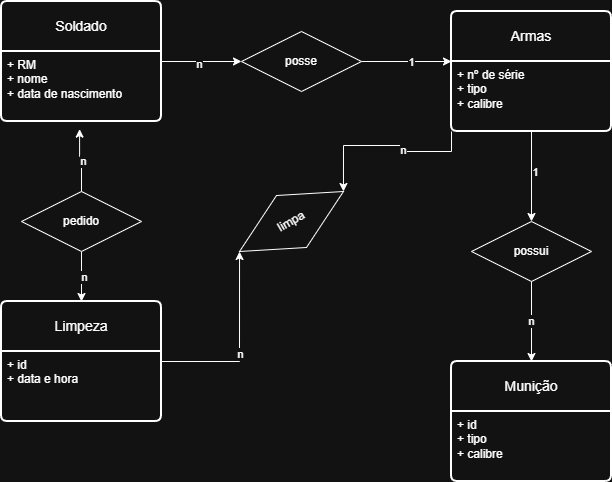

The diagram above was exported from draw.io. Its source (the exported page's mxGraphModel, read from the mxfile embedded in the PNG):
<mxGraphModel dx="1042" dy="674" grid="1" gridSize="10" guides="1" tooltips="1" connect="1" arrows="1" fold="1" page="1" pageScale="1" pageWidth="827" pageHeight="1169" math="0" shadow="0">
  <root>
    <mxCell id="0" />
    <mxCell id="1" parent="0" />
    <mxCell id="F_YYJoXcV8fmZbymiA24-11" style="edgeStyle=orthogonalEdgeStyle;rounded=0;orthogonalLoop=1;jettySize=auto;html=1;entryX=0;entryY=0.5;entryDx=0;entryDy=0;" parent="1" source="F_YYJoXcV8fmZbymiA24-1" target="F_YYJoXcV8fmZbymiA24-10" edge="1">
      <mxGeometry relative="1" as="geometry" />
    </mxCell>
    <mxCell id="F_YYJoXcV8fmZbymiA24-13" value="n" style="edgeLabel;html=1;align=center;verticalAlign=middle;resizable=0;points=[];" parent="F_YYJoXcV8fmZbymiA24-11" vertex="1" connectable="0">
      <mxGeometry x="-0.07" y="-2" relative="1" as="geometry">
        <mxPoint as="offset" />
      </mxGeometry>
    </mxCell>
    <mxCell id="F_YYJoXcV8fmZbymiA24-1" value="Soldado" style="swimlane;childLayout=stackLayout;horizontal=1;startSize=50;horizontalStack=0;rounded=1;fontSize=14;fontStyle=0;strokeWidth=2;resizeParent=0;resizeLast=1;shadow=0;dashed=0;align=center;arcSize=4;whiteSpace=wrap;html=1;" parent="1" vertex="1">
      <mxGeometry x="100" y="70" width="160" height="120" as="geometry" />
    </mxCell>
    <mxCell id="F_YYJoXcV8fmZbymiA24-2" value="+ RM&lt;div&gt;+ nome&lt;/div&gt;&lt;div&gt;+ data de nascimento&lt;/div&gt;" style="align=left;strokeColor=none;fillColor=none;spacingLeft=4;spacingRight=4;fontSize=12;verticalAlign=top;resizable=0;rotatable=0;part=1;html=1;whiteSpace=wrap;" parent="F_YYJoXcV8fmZbymiA24-1" vertex="1">
      <mxGeometry y="50" width="160" height="70" as="geometry" />
    </mxCell>
    <mxCell id="F_YYJoXcV8fmZbymiA24-3" value="Armas" style="swimlane;childLayout=stackLayout;horizontal=1;startSize=50;horizontalStack=0;rounded=1;fontSize=14;fontStyle=0;strokeWidth=2;resizeParent=0;resizeLast=1;shadow=0;dashed=0;align=center;arcSize=4;whiteSpace=wrap;html=1;" parent="1" vertex="1">
      <mxGeometry x="550" y="80" width="160" height="120" as="geometry" />
    </mxCell>
    <mxCell id="F_YYJoXcV8fmZbymiA24-4" value="+ nº de série&lt;div&gt;&lt;div&gt;+ tipo&lt;/div&gt;&lt;div&gt;+ calibre&lt;/div&gt;&lt;/div&gt;" style="align=left;strokeColor=none;fillColor=none;spacingLeft=4;spacingRight=4;fontSize=12;verticalAlign=top;resizable=0;rotatable=0;part=1;html=1;whiteSpace=wrap;" parent="F_YYJoXcV8fmZbymiA24-3" vertex="1">
      <mxGeometry y="50" width="160" height="70" as="geometry" />
    </mxCell>
    <mxCell id="F_YYJoXcV8fmZbymiA24-24" style="edgeStyle=orthogonalEdgeStyle;rounded=0;orthogonalLoop=1;jettySize=auto;html=1;entryX=0;entryY=0.5;entryDx=0;entryDy=0;" parent="1" source="F_YYJoXcV8fmZbymiA24-5" target="F_YYJoXcV8fmZbymiA24-23" edge="1">
      <mxGeometry relative="1" as="geometry" />
    </mxCell>
    <mxCell id="F_YYJoXcV8fmZbymiA24-30" value="n" style="edgeLabel;html=1;align=center;verticalAlign=middle;resizable=0;points=[];" parent="F_YYJoXcV8fmZbymiA24-24" vertex="1" connectable="0">
      <mxGeometry x="-0.0854" relative="1" as="geometry">
        <mxPoint as="offset" />
      </mxGeometry>
    </mxCell>
    <mxCell id="F_YYJoXcV8fmZbymiA24-5" value="Limpeza" style="swimlane;childLayout=stackLayout;horizontal=1;startSize=50;horizontalStack=0;rounded=1;fontSize=14;fontStyle=0;strokeWidth=2;resizeParent=0;resizeLast=1;shadow=0;dashed=0;align=center;arcSize=4;whiteSpace=wrap;html=1;" parent="1" vertex="1">
      <mxGeometry x="100" y="370" width="160" height="120" as="geometry" />
    </mxCell>
    <mxCell id="F_YYJoXcV8fmZbymiA24-6" value="+ id&lt;div&gt;+ data e hora&lt;/div&gt;" style="align=left;strokeColor=none;fillColor=none;spacingLeft=4;spacingRight=4;fontSize=12;verticalAlign=top;resizable=0;rotatable=0;part=1;html=1;whiteSpace=wrap;" parent="F_YYJoXcV8fmZbymiA24-5" vertex="1">
      <mxGeometry y="50" width="160" height="70" as="geometry" />
    </mxCell>
    <mxCell id="F_YYJoXcV8fmZbymiA24-7" value="Munição" style="swimlane;childLayout=stackLayout;horizontal=1;startSize=50;horizontalStack=0;rounded=1;fontSize=14;fontStyle=0;strokeWidth=2;resizeParent=0;resizeLast=1;shadow=0;dashed=0;align=center;arcSize=4;whiteSpace=wrap;html=1;" parent="1" vertex="1">
      <mxGeometry x="550" y="430" width="160" height="120" as="geometry" />
    </mxCell>
    <mxCell id="F_YYJoXcV8fmZbymiA24-8" value="&lt;div&gt;+ id&lt;/div&gt;+ tipo&lt;div&gt;+ calibre&lt;/div&gt;" style="align=left;strokeColor=none;fillColor=none;spacingLeft=4;spacingRight=4;fontSize=12;verticalAlign=top;resizable=0;rotatable=0;part=1;html=1;whiteSpace=wrap;" parent="F_YYJoXcV8fmZbymiA24-7" vertex="1">
      <mxGeometry y="50" width="160" height="70" as="geometry" />
    </mxCell>
    <mxCell id="F_YYJoXcV8fmZbymiA24-12" style="edgeStyle=orthogonalEdgeStyle;rounded=0;orthogonalLoop=1;jettySize=auto;html=1;entryX=0;entryY=0;entryDx=0;entryDy=0;" parent="1" source="F_YYJoXcV8fmZbymiA24-10" target="F_YYJoXcV8fmZbymiA24-4" edge="1">
      <mxGeometry relative="1" as="geometry">
        <Array as="points">
          <mxPoint x="550" y="130" />
          <mxPoint x="550" y="130" />
        </Array>
      </mxGeometry>
    </mxCell>
    <mxCell id="F_YYJoXcV8fmZbymiA24-14" value="1" style="edgeLabel;html=1;align=center;verticalAlign=middle;resizable=0;points=[];" parent="F_YYJoXcV8fmZbymiA24-12" vertex="1" connectable="0">
      <mxGeometry x="0.0933" relative="1" as="geometry">
        <mxPoint as="offset" />
      </mxGeometry>
    </mxCell>
    <mxCell id="F_YYJoXcV8fmZbymiA24-10" value="posse" style="shape=rhombus;perimeter=rhombusPerimeter;whiteSpace=wrap;html=1;align=center;" parent="1" vertex="1">
      <mxGeometry x="340" y="100" width="120" height="60" as="geometry" />
    </mxCell>
    <mxCell id="F_YYJoXcV8fmZbymiA24-18" style="edgeStyle=orthogonalEdgeStyle;rounded=0;orthogonalLoop=1;jettySize=auto;html=1;entryX=0.5;entryY=0;entryDx=0;entryDy=0;" parent="1" source="F_YYJoXcV8fmZbymiA24-16" target="F_YYJoXcV8fmZbymiA24-7" edge="1">
      <mxGeometry relative="1" as="geometry" />
    </mxCell>
    <mxCell id="F_YYJoXcV8fmZbymiA24-20" value="n" style="edgeLabel;html=1;align=center;verticalAlign=middle;resizable=0;points=[];" parent="F_YYJoXcV8fmZbymiA24-18" vertex="1" connectable="0">
      <mxGeometry x="-0.03" y="-1" relative="1" as="geometry">
        <mxPoint as="offset" />
      </mxGeometry>
    </mxCell>
    <mxCell id="F_YYJoXcV8fmZbymiA24-16" value="possui" style="shape=rhombus;perimeter=rhombusPerimeter;whiteSpace=wrap;html=1;align=center;" parent="1" vertex="1">
      <mxGeometry x="570" y="290" width="120" height="60" as="geometry" />
    </mxCell>
    <mxCell id="F_YYJoXcV8fmZbymiA24-17" style="edgeStyle=orthogonalEdgeStyle;rounded=0;orthogonalLoop=1;jettySize=auto;html=1;entryX=0.5;entryY=0;entryDx=0;entryDy=0;" parent="1" source="F_YYJoXcV8fmZbymiA24-4" target="F_YYJoXcV8fmZbymiA24-16" edge="1">
      <mxGeometry relative="1" as="geometry" />
    </mxCell>
    <mxCell id="F_YYJoXcV8fmZbymiA24-19" value="1" style="edgeLabel;html=1;align=center;verticalAlign=middle;resizable=0;points=[];" parent="F_YYJoXcV8fmZbymiA24-17" vertex="1" connectable="0">
      <mxGeometry x="-0.1156" y="3" relative="1" as="geometry">
        <mxPoint as="offset" />
      </mxGeometry>
    </mxCell>
    <mxCell id="F_YYJoXcV8fmZbymiA24-23" value="limpa" style="shape=rhombus;perimeter=rhombusPerimeter;whiteSpace=wrap;html=1;align=center;rotation=-30;" parent="1" vertex="1">
      <mxGeometry x="330" y="260" width="120" height="60" as="geometry" />
    </mxCell>
    <mxCell id="F_YYJoXcV8fmZbymiA24-26" style="edgeStyle=orthogonalEdgeStyle;rounded=0;orthogonalLoop=1;jettySize=auto;html=1;exitX=0;exitY=1;exitDx=0;exitDy=0;entryX=1;entryY=0.5;entryDx=0;entryDy=0;" parent="1" source="F_YYJoXcV8fmZbymiA24-4" target="F_YYJoXcV8fmZbymiA24-23" edge="1">
      <mxGeometry relative="1" as="geometry" />
    </mxCell>
    <mxCell id="F_YYJoXcV8fmZbymiA24-27" value="n" style="edgeLabel;html=1;align=center;verticalAlign=middle;resizable=0;points=[];" parent="F_YYJoXcV8fmZbymiA24-26" vertex="1" connectable="0">
      <mxGeometry x="-0.2478" y="2" relative="1" as="geometry">
        <mxPoint as="offset" />
      </mxGeometry>
    </mxCell>
    <mxCell id="F_YYJoXcV8fmZbymiA24-34" style="edgeStyle=orthogonalEdgeStyle;rounded=0;orthogonalLoop=1;jettySize=auto;html=1;entryX=0.5;entryY=0;entryDx=0;entryDy=0;" parent="1" source="F_YYJoXcV8fmZbymiA24-32" target="F_YYJoXcV8fmZbymiA24-5" edge="1">
      <mxGeometry relative="1" as="geometry" />
    </mxCell>
    <mxCell id="F_YYJoXcV8fmZbymiA24-38" value="n" style="edgeLabel;html=1;align=center;verticalAlign=middle;resizable=0;points=[];" parent="F_YYJoXcV8fmZbymiA24-34" vertex="1" connectable="0">
      <mxGeometry x="-0.008" y="2" relative="1" as="geometry">
        <mxPoint as="offset" />
      </mxGeometry>
    </mxCell>
    <mxCell id="F_YYJoXcV8fmZbymiA24-32" value="pedido" style="shape=rhombus;perimeter=rhombusPerimeter;whiteSpace=wrap;html=1;align=center;" parent="1" vertex="1">
      <mxGeometry x="120" y="260" width="120" height="60" as="geometry" />
    </mxCell>
    <mxCell id="F_YYJoXcV8fmZbymiA24-33" style="edgeStyle=orthogonalEdgeStyle;rounded=0;orthogonalLoop=1;jettySize=auto;html=1;entryX=0.488;entryY=1.109;entryDx=0;entryDy=0;entryPerimeter=0;" parent="1" source="F_YYJoXcV8fmZbymiA24-32" target="F_YYJoXcV8fmZbymiA24-2" edge="1">
      <mxGeometry relative="1" as="geometry" />
    </mxCell>
    <mxCell id="F_YYJoXcV8fmZbymiA24-37" value="n" style="edgeLabel;html=1;align=center;verticalAlign=middle;resizable=0;points=[];" parent="F_YYJoXcV8fmZbymiA24-33" vertex="1" connectable="0">
      <mxGeometry x="-0.0291" y="-1" relative="1" as="geometry">
        <mxPoint as="offset" />
      </mxGeometry>
    </mxCell>
  </root>
</mxGraphModel>